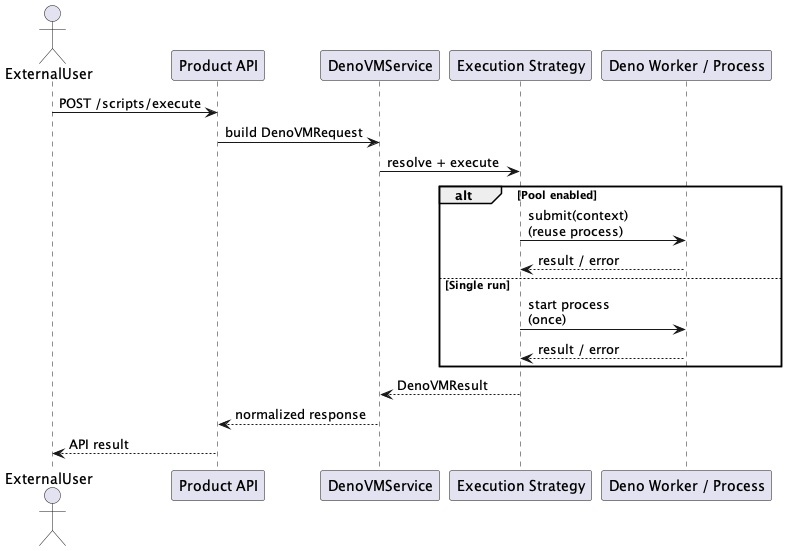

The diagram above was rendered by PlantUML. Its source (embedded in the PNG):
@startuml

actor ExternalUser

participant "Product API" as Product

participant "DenoVMService" as Service

participant "Execution Strategy" as Strategy

participant "Deno Worker / Process" as Worker

ExternalUser -> Product : POST /scripts/execute

Product -> Service : build DenoVMRequest

Service -> Strategy : resolve + execute

alt Pool enabled

  Strategy -> Worker : submit(context)\n(reuse process)

  Worker --> Strategy : result / error

else Single run

  Strategy -> Worker : start process\n(once)

  Worker --> Strategy : result / error

end

Strategy --> Service : DenoVMResult

Service --> Product : normalized response

Product --> ExternalUser : API result

@enduml